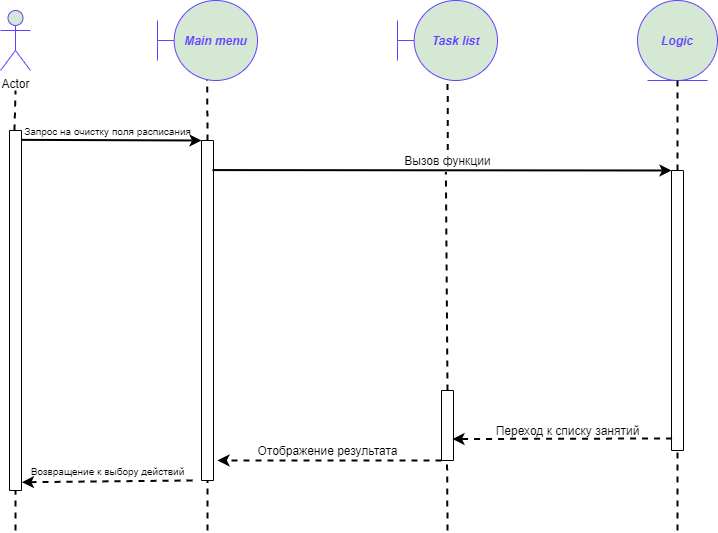

The diagram above was exported from draw.io. Its source (the exported page's mxGraphModel, read from the mxfile embedded in the PNG):
<mxGraphModel dx="981" dy="567" grid="1" gridSize="10" guides="1" tooltips="1" connect="1" arrows="1" fold="1" page="1" pageScale="1" pageWidth="827" pageHeight="1169" background="#FFFFFF" math="0" shadow="0">
  <root>
    <mxCell id="0" />
    <mxCell id="1" parent="0" />
    <mxCell id="hq2kHyJXx_qyNfvEuzG3-14" value="" style="rounded=0;whiteSpace=wrap;html=1;direction=south;" parent="1" vertex="1">
      <mxGeometry x="42" y="200" width="12" height="360" as="geometry" />
    </mxCell>
    <mxCell id="hq2kHyJXx_qyNfvEuzG3-19" value="" style="endArrow=none;dashed=1;html=1;strokeWidth=2;entryX=0.5;entryY=1;entryDx=0;entryDy=0;" parent="1" edge="1">
      <mxGeometry width="50" height="50" relative="1" as="geometry">
        <mxPoint x="48" y="600" as="sourcePoint" />
        <mxPoint x="48" y="559.9999999999999" as="targetPoint" />
      </mxGeometry>
    </mxCell>
    <mxCell id="hq2kHyJXx_qyNfvEuzG3-20" value="" style="endArrow=none;dashed=1;html=1;strokeWidth=2;" parent="1" edge="1">
      <mxGeometry width="50" height="50" relative="1" as="geometry">
        <mxPoint x="47" y="200" as="sourcePoint" />
        <mxPoint x="48" y="160" as="targetPoint" />
      </mxGeometry>
    </mxCell>
    <mxCell id="hq2kHyJXx_qyNfvEuzG3-21" value="" style="endArrow=classic;html=1;strokeWidth=2;entryX=0;entryY=1;entryDx=0;entryDy=0;exitX=0.026;exitY=0.012;exitDx=0;exitDy=0;exitPerimeter=0;" parent="1" source="hq2kHyJXx_qyNfvEuzG3-14" target="hq2kHyJXx_qyNfvEuzG3-24" edge="1">
      <mxGeometry width="50" height="50" relative="1" as="geometry">
        <mxPoint x="90" y="210" as="sourcePoint" />
        <mxPoint x="207" y="200" as="targetPoint" />
      </mxGeometry>
    </mxCell>
    <mxCell id="hq2kHyJXx_qyNfvEuzG3-22" value="" style="endArrow=classic;html=1;dashed=1;strokeWidth=2;exitX=1;exitY=1;exitDx=0;exitDy=0;entryX=0.977;entryY=-0.036;entryDx=0;entryDy=0;entryPerimeter=0;" parent="1" source="hq2kHyJXx_qyNfvEuzG3-51" target="hq2kHyJXx_qyNfvEuzG3-14" edge="1">
      <mxGeometry width="50" height="50" relative="1" as="geometry">
        <mxPoint x="462" y="360" as="sourcePoint" />
        <mxPoint x="70" y="550" as="targetPoint" />
      </mxGeometry>
    </mxCell>
    <mxCell id="hq2kHyJXx_qyNfvEuzG3-24" value="" style="rounded=0;whiteSpace=wrap;html=1;direction=south;" parent="1" vertex="1">
      <mxGeometry x="234" y="210" width="12" height="340" as="geometry" />
    </mxCell>
    <mxCell id="hq2kHyJXx_qyNfvEuzG3-27" value="" style="endArrow=none;dashed=1;html=1;strokeWidth=2;entryX=0.496;entryY=0.993;entryDx=0;entryDy=0;exitX=0;exitY=0.5;exitDx=0;exitDy=0;entryPerimeter=0;" parent="1" target="hq2kHyJXx_qyNfvEuzG3-44" edge="1">
      <mxGeometry width="50" height="50" relative="1" as="geometry">
        <mxPoint x="240.1" y="210" as="sourcePoint" />
        <mxPoint x="239.75999999999988" y="159.9999999999999" as="targetPoint" />
      </mxGeometry>
    </mxCell>
    <mxCell id="hq2kHyJXx_qyNfvEuzG3-28" value="" style="endArrow=none;dashed=1;html=1;strokeWidth=2;entryX=1;entryY=0.5;entryDx=0;entryDy=0;" parent="1" target="hq2kHyJXx_qyNfvEuzG3-24" edge="1">
      <mxGeometry width="50" height="50" relative="1" as="geometry">
        <mxPoint x="240" y="600" as="sourcePoint" />
        <mxPoint x="249.65999999999988" y="559.9999999999999" as="targetPoint" />
      </mxGeometry>
    </mxCell>
    <mxCell id="hq2kHyJXx_qyNfvEuzG3-30" value="Actor" style="shape=umlActor;verticalLabelPosition=bottom;verticalAlign=top;html=1;outlineConnect=0;fillColor=#d5e8d4;strokeColor=#6242FF;" parent="1" vertex="1">
      <mxGeometry x="33" y="80" width="30" height="60" as="geometry" />
    </mxCell>
    <mxCell id="hq2kHyJXx_qyNfvEuzG3-44" value="&lt;i&gt;&lt;b&gt;&lt;font color=&quot;#6242ff&quot;&gt;Main menu&lt;/font&gt;&lt;/b&gt;&lt;/i&gt;" style="shape=umlBoundary;whiteSpace=wrap;html=1;fillColor=#d5e8d4;strokeColor=#6242FF;" parent="1" vertex="1">
      <mxGeometry x="190" y="70" width="100" height="80" as="geometry" />
    </mxCell>
    <mxCell id="hq2kHyJXx_qyNfvEuzG3-48" value="&lt;font style=&quot;font-size: 10px&quot;&gt;Запрос на очистку поля расписания&lt;/font&gt;" style="text;html=1;align=center;verticalAlign=middle;resizable=0;points=[];autosize=1;" parent="1" vertex="1">
      <mxGeometry x="50" y="190" width="180" height="20" as="geometry" />
    </mxCell>
    <mxCell id="hq2kHyJXx_qyNfvEuzG3-49" value="&lt;i&gt;&lt;b&gt;&lt;font color=&quot;#6242ff&quot;&gt;Task list&lt;/font&gt;&lt;/b&gt;&lt;/i&gt;" style="shape=umlBoundary;whiteSpace=wrap;html=1;fillColor=#d5e8d4;strokeColor=#6242FF;" parent="1" vertex="1">
      <mxGeometry x="430" y="70" width="100" height="80" as="geometry" />
    </mxCell>
    <mxCell id="hq2kHyJXx_qyNfvEuzG3-52" value="&lt;font color=&quot;#6242ff&quot;&gt;&lt;b&gt;&lt;i&gt;Logic&lt;/i&gt;&lt;/b&gt;&lt;/font&gt;" style="ellipse;shape=umlEntity;whiteSpace=wrap;html=1;fillColor=#d5e8d4;strokeColor=#6242FF;" parent="1" vertex="1">
      <mxGeometry x="670" y="70" width="80" height="80" as="geometry" />
    </mxCell>
    <mxCell id="hq2kHyJXx_qyNfvEuzG3-58" value="" style="rounded=0;whiteSpace=wrap;html=1;direction=south;" parent="1" vertex="1">
      <mxGeometry x="474" y="460" width="12" height="70" as="geometry" />
    </mxCell>
    <mxCell id="hq2kHyJXx_qyNfvEuzG3-61" value="" style="rounded=0;whiteSpace=wrap;html=1;direction=south;" parent="1" vertex="1">
      <mxGeometry x="704" y="240" width="12" height="280" as="geometry" />
    </mxCell>
    <mxCell id="hq2kHyJXx_qyNfvEuzG3-63" value="" style="endArrow=classic;html=1;strokeWidth=2;entryX=0;entryY=1;entryDx=0;entryDy=0;exitX=0.087;exitY=0.083;exitDx=0;exitDy=0;exitPerimeter=0;" parent="1" source="hq2kHyJXx_qyNfvEuzG3-24" target="hq2kHyJXx_qyNfvEuzG3-61" edge="1">
      <mxGeometry width="50" height="50" relative="1" as="geometry">
        <mxPoint x="299.996" y="250" as="sourcePoint" />
        <mxPoint x="490.14" y="250.64000000000078" as="targetPoint" />
      </mxGeometry>
    </mxCell>
    <mxCell id="hq2kHyJXx_qyNfvEuzG3-67" value="" style="endArrow=classic;html=1;dashed=1;strokeWidth=2;exitX=1;exitY=1;exitDx=0;exitDy=0;entryX=0.941;entryY=-0.333;entryDx=0;entryDy=0;entryPerimeter=0;" parent="1" source="hq2kHyJXx_qyNfvEuzG3-58" target="hq2kHyJXx_qyNfvEuzG3-24" edge="1">
      <mxGeometry width="50" height="50" relative="1" as="geometry">
        <mxPoint x="450" y="522" as="sourcePoint" />
        <mxPoint x="390" y="530" as="targetPoint" />
        <Array as="points" />
      </mxGeometry>
    </mxCell>
    <mxCell id="hq2kHyJXx_qyNfvEuzG3-51" value="&lt;font style=&quot;font-size: 10px&quot;&gt;Возвращение к выбору действий&lt;/font&gt;" style="text;html=1;align=center;verticalAlign=middle;resizable=0;points=[];autosize=1;" parent="1" vertex="1">
      <mxGeometry x="55" y="530" width="170" height="20" as="geometry" />
    </mxCell>
    <mxCell id="hq2kHyJXx_qyNfvEuzG3-73" value="Вызов функции" style="text;html=1;align=center;verticalAlign=middle;resizable=0;points=[];autosize=1;" parent="1" vertex="1">
      <mxGeometry x="430" y="220" width="100" height="20" as="geometry" />
    </mxCell>
    <mxCell id="hq2kHyJXx_qyNfvEuzG3-75" value="Отображение результата" style="text;html=1;align=center;verticalAlign=middle;resizable=0;points=[];autosize=1;" parent="1" vertex="1">
      <mxGeometry x="280" y="510" width="160" height="20" as="geometry" />
    </mxCell>
    <mxCell id="hq2kHyJXx_qyNfvEuzG3-77" value="" style="endArrow=none;dashed=1;html=1;strokeWidth=2;entryX=1;entryY=0.535;entryDx=0;entryDy=0;entryPerimeter=0;" parent="1" target="hq2kHyJXx_qyNfvEuzG3-58" edge="1">
      <mxGeometry width="50" height="50" relative="1" as="geometry">
        <mxPoint x="480" y="600" as="sourcePoint" />
        <mxPoint x="479.58000000000004" y="535" as="targetPoint" />
      </mxGeometry>
    </mxCell>
    <mxCell id="hq2kHyJXx_qyNfvEuzG3-79" value="" style="endArrow=none;dashed=1;html=1;strokeWidth=2;entryX=0.484;entryY=1.069;entryDx=0;entryDy=0;entryPerimeter=0;exitX=0;exitY=0.5;exitDx=0;exitDy=0;" parent="1" source="hq2kHyJXx_qyNfvEuzG3-58" target="hq2kHyJXx_qyNfvEuzG3-73" edge="1">
      <mxGeometry width="50" height="50" relative="1" as="geometry">
        <mxPoint x="480.18" y="379.9999999999999" as="sourcePoint" />
        <mxPoint x="479.75999999999993" y="310" as="targetPoint" />
      </mxGeometry>
    </mxCell>
    <mxCell id="hq2kHyJXx_qyNfvEuzG3-80" value="" style="endArrow=none;dashed=1;html=1;strokeWidth=2;exitX=0.503;exitY=-0.026;exitDx=0;exitDy=0;exitPerimeter=0;entryX=0.501;entryY=1.014;entryDx=0;entryDy=0;entryPerimeter=0;" parent="1" source="hq2kHyJXx_qyNfvEuzG3-73" target="hq2kHyJXx_qyNfvEuzG3-49" edge="1">
      <mxGeometry width="50" height="50" relative="1" as="geometry">
        <mxPoint x="591.6" y="318.62" as="sourcePoint" />
        <mxPoint x="480" y="170" as="targetPoint" />
      </mxGeometry>
    </mxCell>
    <mxCell id="hq2kHyJXx_qyNfvEuzG3-82" value="" style="endArrow=none;dashed=1;html=1;strokeWidth=2;entryX=1;entryY=0.5;entryDx=0;entryDy=0;" parent="1" target="hq2kHyJXx_qyNfvEuzG3-61" edge="1">
      <mxGeometry width="50" height="50" relative="1" as="geometry">
        <mxPoint x="710" y="600" as="sourcePoint" />
        <mxPoint x="710" y="540" as="targetPoint" />
      </mxGeometry>
    </mxCell>
    <mxCell id="hq2kHyJXx_qyNfvEuzG3-83" value="" style="endArrow=none;dashed=1;html=1;strokeWidth=2;entryX=0.5;entryY=1;entryDx=0;entryDy=0;exitX=0;exitY=0.5;exitDx=0;exitDy=0;" parent="1" source="hq2kHyJXx_qyNfvEuzG3-61" target="hq2kHyJXx_qyNfvEuzG3-52" edge="1">
      <mxGeometry width="50" height="50" relative="1" as="geometry">
        <mxPoint x="760" y="240" as="sourcePoint" />
        <mxPoint x="760" y="160" as="targetPoint" />
      </mxGeometry>
    </mxCell>
    <mxCell id="hq2kHyJXx_qyNfvEuzG3-93" value="" style="endArrow=classic;html=1;dashed=1;strokeWidth=2;entryX=0.693;entryY=0.079;entryDx=0;entryDy=0;entryPerimeter=0;exitX=0.957;exitY=0.952;exitDx=0;exitDy=0;exitPerimeter=0;" parent="1" source="hq2kHyJXx_qyNfvEuzG3-61" target="hq2kHyJXx_qyNfvEuzG3-58" edge="1">
      <mxGeometry width="50" height="50" relative="1" as="geometry">
        <mxPoint x="690" y="509" as="sourcePoint" />
        <mxPoint x="500" y="510" as="targetPoint" />
        <Array as="points" />
      </mxGeometry>
    </mxCell>
    <mxCell id="hq2kHyJXx_qyNfvEuzG3-95" value="Переход к списку занятий" style="text;html=1;align=center;verticalAlign=middle;resizable=0;points=[];autosize=1;" parent="1" vertex="1">
      <mxGeometry x="520" y="490" width="160" height="20" as="geometry" />
    </mxCell>
  </root>
</mxGraphModel>